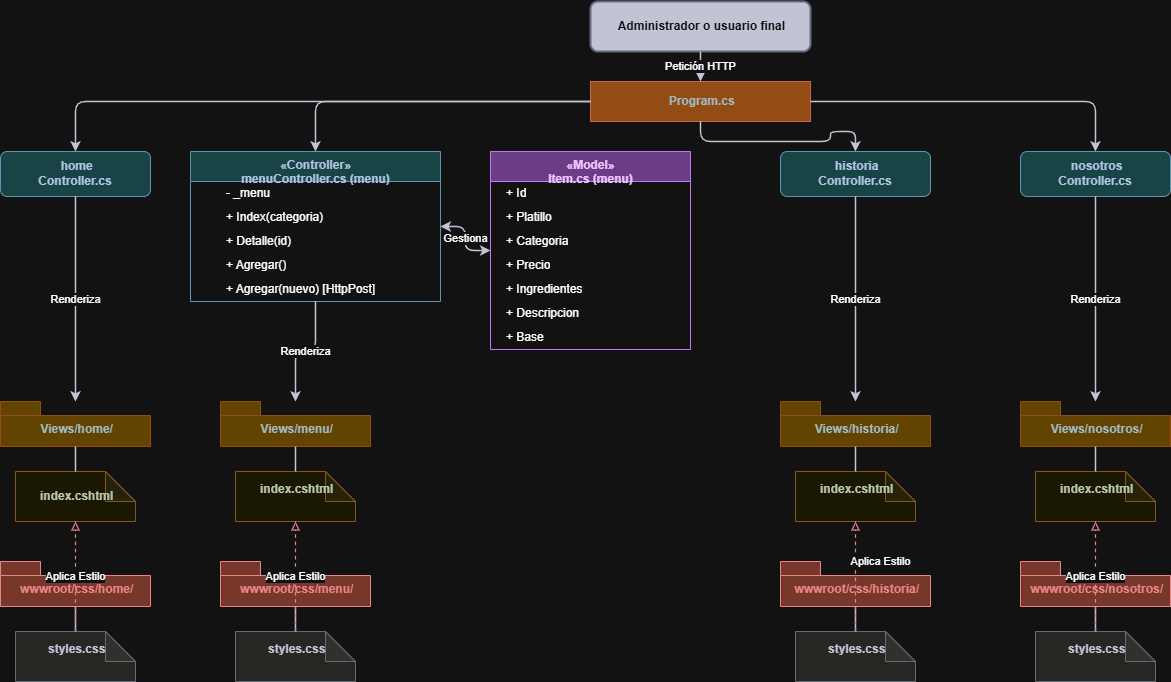

The diagram above was exported from draw.io. Its source (the exported page's mxGraphModel, read from the mxfile embedded in the PNG):
<mxGraphModel dx="1290" dy="752" grid="1" gridSize="10" guides="1" tooltips="1" connect="1" arrows="1" fold="1" page="1" pageScale="1" pageWidth="1654" pageHeight="1169" math="0" shadow="0">
  <root>
    <mxCell id="0" />
    <mxCell id="1" parent="0" />
    <mxCell id="admin" parent="1" style="rounded=1;whiteSpace=wrap;html=1;fillColor=#2b2d42;fontColor=#ffffff;strokeColor=#8d99ae;strokeWidth=2;fontStyle=1;" value="&amp;nbsp;Administrador o usuario final" vertex="1">
      <mxGeometry height="50" width="220" x="650" y="20" as="geometry" />
    </mxCell>
    <mxCell id="program" parent="1" style="rounded=0;whiteSpace=wrap;html=1;fillColor=#f4a261;fontColor=#264653;strokeColor=#e76f51;fontStyle=1;" value="&amp;nbsp;Program.cs" vertex="1">
      <mxGeometry height="40" width="220" x="650" y="100" as="geometry" />
    </mxCell>
    <mxCell id="e_adm_prg" edge="1" parent="1" source="admin" style="edgeStyle=orthogonalEdgeStyle;rounded=1;orthogonalLoop=1;jettySize=auto;html=1;strokeColor=#2b2d42;strokeWidth=1.5;endArrow=classic;endFill=1;" target="program" value="Petición HTTP">
      <mxGeometry relative="1" as="geometry" />
    </mxCell>
    <mxCell id="c_home" parent="1" style="rounded=1;whiteSpace=wrap;html=1;fillColor=#a8dadc;fontColor=#1d3557;strokeColor=#457b9d;fontStyle=1;" value="&amp;nbsp;home&lt;br&gt;Controller.cs" vertex="1">
      <mxGeometry height="45" width="150" x="60" y="170" as="geometry" />
    </mxCell>
    <mxCell id="e_p_c_home" edge="1" parent="1" source="program" style="edgeStyle=orthogonalEdgeStyle;rounded=1;orthogonalLoop=1;jettySize=auto;html=1;strokeColor=#2b2d42;strokeWidth=1.5;endArrow=classic;endFill=1;" target="c_home" value="">
      <mxGeometry relative="1" as="geometry" />
    </mxCell>
    <mxCell id="vf_home" parent="1" style="shape=folder;fontStyle=1;spacingTop=10;tabWidth=40;tabHeight=14;tabPosition=left;html=1;whiteSpace=wrap;fillColor=#e9c46a;fontColor=#264653;strokeColor=#f4a261;" value="&amp;nbsp;Views/home/" vertex="1">
      <mxGeometry height="45" width="150" x="60" y="420" as="geometry" />
    </mxCell>
    <mxCell id="e_render_home" edge="1" parent="1" source="c_home" style="edgeStyle=orthogonalEdgeStyle;rounded=1;orthogonalLoop=1;jettySize=auto;html=1;strokeColor=#2b2d42;strokeWidth=1.5;endArrow=classic;endFill=1;" target="vf_home" value="Renderiza">
      <mxGeometry relative="1" as="geometry" />
    </mxCell>
    <mxCell id="vfile_home" parent="1" style="shape=note;whiteSpace=wrap;html=1;backgroundOutline=1;darkOpacity=0.05;fillColor=#fefae0;fontColor=#283618;strokeColor=#dda15e;fontStyle=1;" value="&amp;nbsp;index.cshtml" vertex="1">
      <mxGeometry height="50" width="120" x="75" y="490" as="geometry" />
    </mxCell>
    <mxCell id="e_f_home" edge="1" parent="1" source="vf_home" style="edgeStyle=orthogonalEdgeStyle;rounded=1;orthogonalLoop=1;jettySize=auto;html=1;strokeColor=#2b2d42;strokeWidth=1.5;endArrow=classic;endFill=1;endArrow=none;" target="vfile_home" value="">
      <mxGeometry relative="1" as="geometry" />
    </mxCell>
    <mxCell id="cf_home" parent="1" style="shape=folder;fontStyle=1;spacingTop=10;tabWidth=40;tabHeight=14;tabPosition=left;html=1;whiteSpace=wrap;fillColor=#ffb5a7;fontColor=#bc4749;strokeColor=#bc4749;" value="&amp;nbsp;wwwroot/css/home/" vertex="1">
      <mxGeometry height="45" width="150" x="60" y="580" as="geometry" />
    </mxCell>
    <mxCell id="cfile_home" parent="1" style="shape=note;whiteSpace=wrap;html=1;backgroundOutline=1;darkOpacity=0.05;fillColor=#e8e8e4;fontColor=#2b2d42;strokeColor=#8d99ae;fontStyle=1;" value="&amp;nbsp;styles.css&lt;div&gt;&lt;br/&gt;&lt;/div&gt;" vertex="1">
      <mxGeometry height="50" width="120" x="75" y="650" as="geometry" />
    </mxCell>
    <mxCell id="e_fc_home" edge="1" parent="1" source="cf_home" style="edgeStyle=orthogonalEdgeStyle;rounded=1;orthogonalLoop=1;jettySize=auto;html=1;strokeColor=#2b2d42;strokeWidth=1.5;endArrow=classic;endFill=1;endArrow=none;" target="cfile_home" value="">
      <mxGeometry relative="1" as="geometry" />
    </mxCell>
    <mxCell id="e_style_rule_home" edge="1" parent="1" source="cfile_home" style="edgeStyle=orthogonalEdgeStyle;rounded=1;orthogonalLoop=1;jettySize=auto;html=1;strokeColor=#bc4749;strokeWidth=1.2;endArrow=block;dashed=1;endFill=0;" target="vfile_home" value="Aplica Estilo">
      <mxGeometry relative="1" as="geometry" />
    </mxCell>
    <mxCell id="uml_ctrl_menu" parent="1" style="swimlane;fontStyle=1;align=center;verticalAlign=top;childLayout=stackLayout;horizontal=1;startSize=30;horizontalStack=0;resizeParent=1;resizeParentMax=0;resizeLast=0;collapsible=0;marginBottom=0;html=1;fillColor=#a8dadc;strokeColor=#457b9d;fontColor=#1d3557;" value="«Controller»&lt;br&gt;menuController.cs (menu)" vertex="1">
      <mxGeometry height="150" width="250" x="250" y="170" as="geometry" />
    </mxCell>
    <mxCell id="u_c_m1" parent="1" style="text;strokeColor=none;fillColor=none;align=left;verticalAlign=middle;spacingLeft=4;spacingRight=4;overflow=hidden;rotatable=0;points=[[[0,0.5],[1,0.5]]];portConstraint=eastwest;whiteSpace=wrap;html=1;" value="- _menu" vertex="1">
      <mxGeometry height="24" width="250" x="280" y="200" as="geometry" />
    </mxCell>
    <mxCell id="u_c_m2" parent="1" style="text;strokeColor=none;fillColor=none;align=left;verticalAlign=middle;spacingLeft=4;spacingRight=4;overflow=hidden;rotatable=0;points=[[[0,0.5],[1,0.5]]];portConstraint=eastwest;whiteSpace=wrap;html=1;" value="+ Index(categoria)" vertex="1">
      <mxGeometry height="24" width="250" x="280" y="224" as="geometry" />
    </mxCell>
    <mxCell id="u_c_m3" parent="1" style="text;strokeColor=none;fillColor=none;align=left;verticalAlign=middle;spacingLeft=4;spacingRight=4;overflow=hidden;rotatable=0;points=[[[0,0.5],[1,0.5]]];portConstraint=eastwest;whiteSpace=wrap;html=1;" value="+ Detalle(id)" vertex="1">
      <mxGeometry height="24" width="250" x="280" y="248" as="geometry" />
    </mxCell>
    <mxCell id="u_c_m4" parent="1" style="text;strokeColor=none;fillColor=none;align=left;verticalAlign=middle;spacingLeft=4;spacingRight=4;overflow=hidden;rotatable=0;points=[[[0,0.5],[1,0.5]]];portConstraint=eastwest;whiteSpace=wrap;html=1;" value="+ Agregar()" vertex="1">
      <mxGeometry height="24" width="250" x="280" y="272" as="geometry" />
    </mxCell>
    <mxCell id="u_c_m5" parent="1" style="text;strokeColor=none;fillColor=none;align=left;verticalAlign=middle;spacingLeft=4;spacingRight=4;overflow=hidden;rotatable=0;points=[[[0,0.5],[1,0.5]]];portConstraint=eastwest;whiteSpace=wrap;html=1;" value="+ Agregar(nuevo) [HttpPost]" vertex="1">
      <mxGeometry height="24" width="250" x="280" y="296" as="geometry" />
    </mxCell>
    <mxCell id="uml_model_menu" parent="1" style="swimlane;fontStyle=1;align=center;verticalAlign=top;childLayout=stackLayout;horizontal=1;startSize=30;horizontalStack=0;resizeParent=1;resizeParentMax=0;resizeLast=0;collapsible=0;marginBottom=0;html=1;fillColor=#e0aaff;strokeColor=#9d4edd;fontColor=#3c096c;" value="«Model»&#10;Item.cs (menu)" vertex="1">
      <mxGeometry height="198" width="200" x="550" y="170" as="geometry" />
    </mxCell>
    <mxCell id="u_m_m1" parent="1" style="text;strokeColor=none;fillColor=none;align=left;verticalAlign=middle;spacingLeft=4;spacingRight=4;overflow=hidden;rotatable=0;points=[[[0,0.5],[1,0.5]]];portConstraint=eastwest;whiteSpace=wrap;html=1;" value="+ Id" vertex="1">
      <mxGeometry height="24" width="200" x="560" y="200" as="geometry" />
    </mxCell>
    <mxCell id="u_m_m2" parent="1" style="text;strokeColor=none;fillColor=none;align=left;verticalAlign=middle;spacingLeft=4;spacingRight=4;overflow=hidden;rotatable=0;points=[[[0,0.5],[1,0.5]]];portConstraint=eastwest;whiteSpace=wrap;html=1;" value="+ Platillo" vertex="1">
      <mxGeometry height="24" width="200" x="560" y="224" as="geometry" />
    </mxCell>
    <mxCell id="u_m_m3" parent="1" style="text;strokeColor=none;fillColor=none;align=left;verticalAlign=middle;spacingLeft=4;spacingRight=4;overflow=hidden;rotatable=0;points=[[[0,0.5],[1,0.5]]];portConstraint=eastwest;whiteSpace=wrap;html=1;" value="+ Categoria" vertex="1">
      <mxGeometry height="24" width="200" x="560" y="248" as="geometry" />
    </mxCell>
    <mxCell id="u_m_m4" parent="1" style="text;strokeColor=none;fillColor=none;align=left;verticalAlign=middle;spacingLeft=4;spacingRight=4;overflow=hidden;rotatable=0;points=[[[0,0.5],[1,0.5]]];portConstraint=eastwest;whiteSpace=wrap;html=1;" value="+ Precio" vertex="1">
      <mxGeometry height="24" width="200" x="560" y="272" as="geometry" />
    </mxCell>
    <mxCell id="u_m_m5" parent="1" style="text;strokeColor=none;fillColor=none;align=left;verticalAlign=middle;spacingLeft=4;spacingRight=4;overflow=hidden;rotatable=0;points=[[[0,0.5],[1,0.5]]];portConstraint=eastwest;whiteSpace=wrap;html=1;" value="+ Ingredientes" vertex="1">
      <mxGeometry height="24" width="200" x="560" y="296" as="geometry" />
    </mxCell>
    <mxCell id="u_m_m6" parent="1" style="text;strokeColor=none;fillColor=none;align=left;verticalAlign=middle;spacingLeft=4;spacingRight=4;overflow=hidden;rotatable=0;points=[[[0,0.5],[1,0.5]]];portConstraint=eastwest;whiteSpace=wrap;html=1;" value="+ Descripcion" vertex="1">
      <mxGeometry height="24" width="200" x="560" y="320" as="geometry" />
    </mxCell>
    <mxCell id="u_m_m7" parent="1" style="text;strokeColor=none;fillColor=none;align=left;verticalAlign=middle;spacingLeft=4;spacingRight=4;overflow=hidden;rotatable=0;points=[[[0,0.5],[1,0.5]]];portConstraint=eastwest;whiteSpace=wrap;html=1;" value="+ Base" vertex="1">
      <mxGeometry height="24" width="200" x="560" y="344" as="geometry" />
    </mxCell>
    <mxCell id="e_cmenu_model" edge="1" parent="1" source="uml_ctrl_menu" style="edgeStyle=orthogonalEdgeStyle;rounded=1;orthogonalLoop=1;jettySize=auto;html=1;strokeColor=#2b2d42;strokeWidth=1.5;endArrow=classic;endFill=1;endArrow=classic;startArrow=classic;" target="uml_model_menu" value="Gestiona">
      <mxGeometry relative="1" as="geometry" />
    </mxCell>
    <mxCell id="e_p_cmenu_uml" edge="1" parent="1" source="program" style="edgeStyle=orthogonalEdgeStyle;rounded=1;orthogonalLoop=1;jettySize=auto;html=1;strokeColor=#2b2d42;strokeWidth=1.5;endArrow=classic;endFill=1;" target="uml_ctrl_menu" value="">
      <mxGeometry relative="1" as="geometry" />
    </mxCell>
    <mxCell id="vf_menu" parent="1" style="shape=folder;fontStyle=1;spacingTop=10;tabWidth=40;tabHeight=14;tabPosition=left;html=1;whiteSpace=wrap;fillColor=#e9c46a;fontColor=#264653;strokeColor=#f4a261;" value="&amp;nbsp;Views/menu/" vertex="1">
      <mxGeometry height="45" width="150" x="280" y="420" as="geometry" />
    </mxCell>
    <mxCell id="e_render_menu" edge="1" parent="1" source="uml_ctrl_menu" style="edgeStyle=orthogonalEdgeStyle;rounded=1;orthogonalLoop=1;jettySize=auto;html=1;strokeColor=#2b2d42;strokeWidth=1.5;endArrow=classic;endFill=1;" target="vf_menu" value="Renderiza">
      <mxGeometry relative="1" as="geometry" />
    </mxCell>
    <mxCell id="vfile_menu" parent="1" style="shape=note;whiteSpace=wrap;html=1;backgroundOutline=1;darkOpacity=0.05;fillColor=#fefae0;fontColor=#283618;strokeColor=#dda15e;fontStyle=1;" value="&amp;nbsp;index.cshtml&lt;div&gt;&lt;br/&gt;&lt;/div&gt;" vertex="1">
      <mxGeometry height="50" width="120" x="295" y="490" as="geometry" />
    </mxCell>
    <mxCell id="e_f_menu" edge="1" parent="1" source="vf_menu" style="edgeStyle=orthogonalEdgeStyle;rounded=1;orthogonalLoop=1;jettySize=auto;html=1;strokeColor=#2b2d42;strokeWidth=1.5;endArrow=classic;endFill=1;endArrow=none;" target="vfile_menu" value="">
      <mxGeometry relative="1" as="geometry" />
    </mxCell>
    <mxCell id="cf_menu" parent="1" style="shape=folder;fontStyle=1;spacingTop=10;tabWidth=40;tabHeight=14;tabPosition=left;html=1;whiteSpace=wrap;fillColor=#ffb5a7;fontColor=#bc4749;strokeColor=#bc4749;" value="&amp;nbsp;wwwroot/css/menu/" vertex="1">
      <mxGeometry height="45" width="150" x="280" y="580" as="geometry" />
    </mxCell>
    <mxCell id="cfile_menu" parent="1" style="shape=note;whiteSpace=wrap;html=1;backgroundOutline=1;darkOpacity=0.05;fillColor=#e8e8e4;fontColor=#2b2d42;strokeColor=#8d99ae;fontStyle=1;" value="&amp;nbsp;styles.css&lt;div&gt;&lt;br/&gt;&lt;/div&gt;" vertex="1">
      <mxGeometry height="50" width="120" x="295" y="650" as="geometry" />
    </mxCell>
    <mxCell id="e_fc_menu" edge="1" parent="1" source="cf_menu" style="edgeStyle=orthogonalEdgeStyle;rounded=1;orthogonalLoop=1;jettySize=auto;html=1;strokeColor=#2b2d42;strokeWidth=1.5;endArrow=classic;endFill=1;endArrow=none;" target="cfile_menu" value="">
      <mxGeometry relative="1" as="geometry" />
    </mxCell>
    <mxCell id="e_style_rule_menu" edge="1" parent="1" source="cfile_menu" style="edgeStyle=orthogonalEdgeStyle;rounded=1;orthogonalLoop=1;jettySize=auto;html=1;strokeColor=#bc4749;strokeWidth=1.2;endArrow=block;dashed=1;endFill=0;" target="vfile_menu" value="Aplica Estilo">
      <mxGeometry relative="1" as="geometry" />
    </mxCell>
    <mxCell id="c_historia" parent="1" style="rounded=1;whiteSpace=wrap;html=1;fillColor=#a8dadc;fontColor=#1d3557;strokeColor=#457b9d;fontStyle=1;" value="&amp;nbsp;historia&lt;br&gt;Controller.cs" vertex="1">
      <mxGeometry height="45" width="150" x="840" y="170" as="geometry" />
    </mxCell>
    <mxCell id="e_p_c_historia" edge="1" parent="1" source="program" style="edgeStyle=orthogonalEdgeStyle;rounded=1;orthogonalLoop=1;jettySize=auto;html=1;strokeColor=#2b2d42;strokeWidth=1.5;endArrow=classic;endFill=1;" target="c_historia" value="">
      <mxGeometry relative="1" as="geometry" />
    </mxCell>
    <mxCell id="vf_historia" parent="1" style="shape=folder;fontStyle=1;spacingTop=10;tabWidth=40;tabHeight=14;tabPosition=left;html=1;whiteSpace=wrap;fillColor=#e9c46a;fontColor=#264653;strokeColor=#f4a261;" value="&amp;nbsp;Views/historia/" vertex="1">
      <mxGeometry height="45" width="150" x="840" y="420" as="geometry" />
    </mxCell>
    <mxCell id="e_render_historia" edge="1" parent="1" source="c_historia" style="edgeStyle=orthogonalEdgeStyle;rounded=1;orthogonalLoop=1;jettySize=auto;html=1;strokeColor=#2b2d42;strokeWidth=1.5;endArrow=classic;endFill=1;" target="vf_historia" value="Renderiza">
      <mxGeometry relative="1" as="geometry" />
    </mxCell>
    <mxCell id="vfile_historia" parent="1" style="shape=note;whiteSpace=wrap;html=1;backgroundOutline=1;darkOpacity=0.05;fillColor=#fefae0;fontColor=#283618;strokeColor=#dda15e;fontStyle=1;" value="&amp;nbsp;index.cshtml&lt;div&gt;&lt;br/&gt;&lt;/div&gt;" vertex="1">
      <mxGeometry height="50" width="120" x="855" y="490" as="geometry" />
    </mxCell>
    <mxCell id="e_f_historia" edge="1" parent="1" source="vf_historia" style="edgeStyle=orthogonalEdgeStyle;rounded=1;orthogonalLoop=1;jettySize=auto;html=1;strokeColor=#2b2d42;strokeWidth=1.5;endArrow=classic;endFill=1;endArrow=none;" target="vfile_historia" value="">
      <mxGeometry relative="1" as="geometry" />
    </mxCell>
    <mxCell id="cf_historia" parent="1" style="shape=folder;fontStyle=1;spacingTop=10;tabWidth=40;tabHeight=14;tabPosition=left;html=1;whiteSpace=wrap;fillColor=#ffb5a7;fontColor=#bc4749;strokeColor=#bc4749;" value="&amp;nbsp;wwwroot/css/historia/" vertex="1">
      <mxGeometry height="45" width="150" x="840" y="580" as="geometry" />
    </mxCell>
    <mxCell id="cfile_historia" parent="1" style="shape=note;whiteSpace=wrap;html=1;backgroundOutline=1;darkOpacity=0.05;fillColor=#e8e8e4;fontColor=#2b2d42;strokeColor=#8d99ae;fontStyle=1;" value="&amp;nbsp;styles.css&lt;div&gt;&lt;br/&gt;&lt;/div&gt;" vertex="1">
      <mxGeometry height="50" width="120" x="855" y="650" as="geometry" />
    </mxCell>
    <mxCell id="e_fc_historia" edge="1" parent="1" source="cf_historia" style="edgeStyle=orthogonalEdgeStyle;rounded=1;orthogonalLoop=1;jettySize=auto;html=1;strokeColor=#2b2d42;strokeWidth=1.5;endArrow=classic;endFill=1;endArrow=none;" target="cfile_historia" value="">
      <mxGeometry relative="1" as="geometry" />
    </mxCell>
    <mxCell id="e_style_rule_historia" edge="1" parent="1" source="cfile_historia" style="edgeStyle=orthogonalEdgeStyle;rounded=1;orthogonalLoop=1;jettySize=auto;html=1;strokeColor=#bc4749;strokeWidth=1.2;endArrow=block;dashed=1;endFill=0;" target="vfile_historia" value="Aplica Estilo">
      <mxGeometry relative="1" x="0.2727" y="-25" as="geometry">
        <mxPoint as="offset" />
      </mxGeometry>
    </mxCell>
    <mxCell id="c_nosotros" parent="1" style="rounded=1;whiteSpace=wrap;html=1;fillColor=#a8dadc;fontColor=#1d3557;strokeColor=#457b9d;fontStyle=1;" value="&amp;nbsp;nosotros&lt;br&gt;Controller.cs" vertex="1">
      <mxGeometry height="45" width="150" x="1080" y="170" as="geometry" />
    </mxCell>
    <mxCell id="e_p_c_nosotros" edge="1" parent="1" source="program" style="edgeStyle=orthogonalEdgeStyle;rounded=1;orthogonalLoop=1;jettySize=auto;html=1;strokeColor=#2b2d42;strokeWidth=1.5;endArrow=classic;endFill=1;" target="c_nosotros" value="">
      <mxGeometry relative="1" as="geometry" />
    </mxCell>
    <mxCell id="vf_nosotros" parent="1" style="shape=folder;fontStyle=1;spacingTop=10;tabWidth=40;tabHeight=14;tabPosition=left;html=1;whiteSpace=wrap;fillColor=#e9c46a;fontColor=#264653;strokeColor=#f4a261;" value="&amp;nbsp;Views/nosotros/" vertex="1">
      <mxGeometry height="45" width="150" x="1080" y="420" as="geometry" />
    </mxCell>
    <mxCell id="e_render_nosotros" edge="1" parent="1" source="c_nosotros" style="edgeStyle=orthogonalEdgeStyle;rounded=1;orthogonalLoop=1;jettySize=auto;html=1;strokeColor=#2b2d42;strokeWidth=1.5;endArrow=classic;endFill=1;" target="vf_nosotros" value="Renderiza">
      <mxGeometry relative="1" as="geometry" />
    </mxCell>
    <mxCell id="vfile_nosotros" parent="1" style="shape=note;whiteSpace=wrap;html=1;backgroundOutline=1;darkOpacity=0.05;fillColor=#fefae0;fontColor=#283618;strokeColor=#dda15e;fontStyle=1;" value="&amp;nbsp;index.cshtml&lt;div&gt;&lt;br/&gt;&lt;/div&gt;" vertex="1">
      <mxGeometry height="50" width="120" x="1095" y="490" as="geometry" />
    </mxCell>
    <mxCell id="e_f_nosotros" edge="1" parent="1" source="vf_nosotros" style="edgeStyle=orthogonalEdgeStyle;rounded=1;orthogonalLoop=1;jettySize=auto;html=1;strokeColor=#2b2d42;strokeWidth=1.5;endArrow=classic;endFill=1;endArrow=none;" target="vfile_nosotros" value="">
      <mxGeometry relative="1" as="geometry" />
    </mxCell>
    <mxCell id="cf_nosotros" parent="1" style="shape=folder;fontStyle=1;spacingTop=10;tabWidth=40;tabHeight=14;tabPosition=left;html=1;whiteSpace=wrap;fillColor=#ffb5a7;fontColor=#bc4749;strokeColor=#bc4749;" value="&amp;nbsp;wwwroot/css/nosotros/" vertex="1">
      <mxGeometry height="45" width="150" x="1080" y="580" as="geometry" />
    </mxCell>
    <mxCell id="cfile_nosotros" parent="1" style="shape=note;whiteSpace=wrap;html=1;backgroundOutline=1;darkOpacity=0.05;fillColor=#e8e8e4;fontColor=#2b2d42;strokeColor=#8d99ae;fontStyle=1;" value="&amp;nbsp;styles.css&lt;div&gt;&lt;br/&gt;&lt;/div&gt;" vertex="1">
      <mxGeometry height="50" width="120" x="1095" y="650" as="geometry" />
    </mxCell>
    <mxCell id="e_fc_nosotros" edge="1" parent="1" source="cf_nosotros" style="edgeStyle=orthogonalEdgeStyle;rounded=1;orthogonalLoop=1;jettySize=auto;html=1;strokeColor=#2b2d42;strokeWidth=1.5;endArrow=classic;endFill=1;endArrow=none;" target="cfile_nosotros" value="">
      <mxGeometry relative="1" as="geometry" />
    </mxCell>
    <mxCell id="e_style_rule_nosotros" edge="1" parent="1" source="cfile_nosotros" style="edgeStyle=orthogonalEdgeStyle;rounded=1;orthogonalLoop=1;jettySize=auto;html=1;strokeColor=#bc4749;strokeWidth=1.2;endArrow=block;dashed=1;endFill=0;" target="vfile_nosotros" value="Aplica Estilo">
      <mxGeometry relative="1" as="geometry" />
    </mxCell>
  </root>
</mxGraphModel>